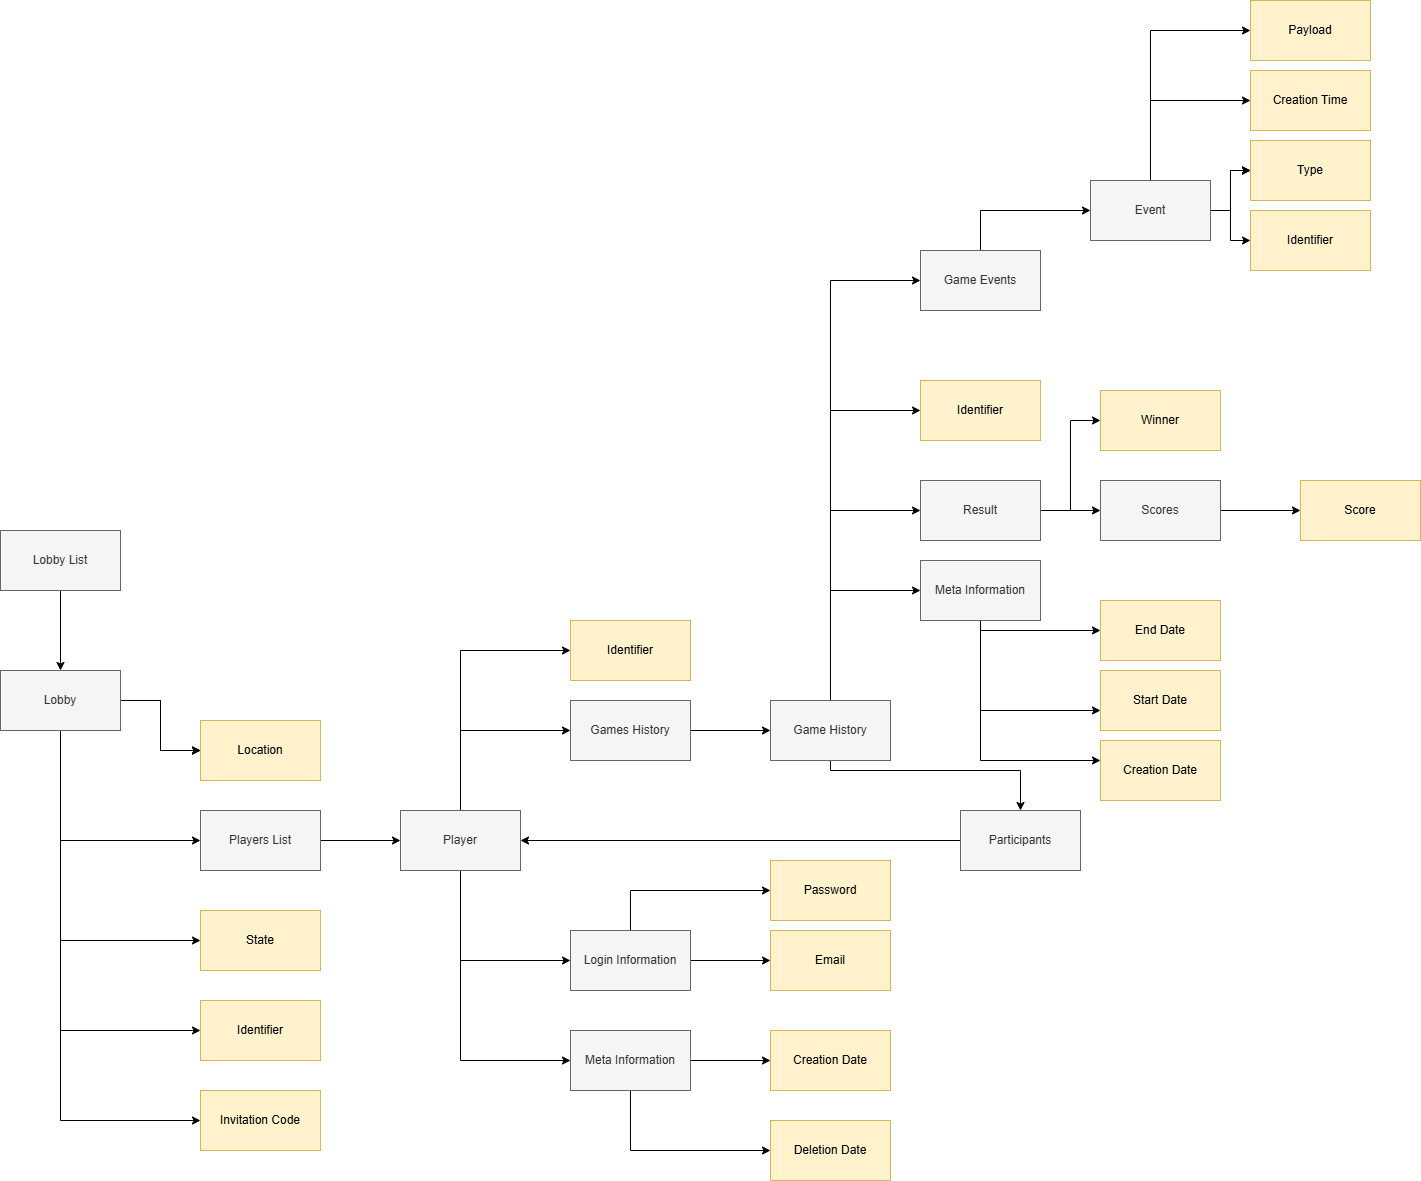

The diagram above was exported from draw.io. Its source (the exported page's mxGraphModel, read from the mxfile embedded in the PNG):
<mxGraphModel dx="738" dy="1566" grid="1" gridSize="10" guides="1" tooltips="1" connect="1" arrows="1" fold="1" page="1" pageScale="1" pageWidth="850" pageHeight="1100" math="0" shadow="0">
  <root>
    <mxCell id="0" />
    <mxCell id="1" parent="0" />
    <mxCell id="i4R0vez9XNeifccVtfuH-3" value="" style="edgeStyle=orthogonalEdgeStyle;rounded=0;orthogonalLoop=1;jettySize=auto;html=1;" edge="1" parent="1" source="i4R0vez9XNeifccVtfuH-1" target="i4R0vez9XNeifccVtfuH-2">
      <mxGeometry relative="1" as="geometry" />
    </mxCell>
    <mxCell id="i4R0vez9XNeifccVtfuH-1" value="Lobby List" style="rounded=0;whiteSpace=wrap;html=1;fillColor=#f5f5f5;fontColor=#333333;strokeColor=#666666;" vertex="1" parent="1">
      <mxGeometry x="140" y="130" width="120" height="60" as="geometry" />
    </mxCell>
    <mxCell id="i4R0vez9XNeifccVtfuH-5" value="" style="edgeStyle=orthogonalEdgeStyle;rounded=0;orthogonalLoop=1;jettySize=auto;html=1;" edge="1" parent="1" source="i4R0vez9XNeifccVtfuH-2" target="i4R0vez9XNeifccVtfuH-4">
      <mxGeometry relative="1" as="geometry" />
    </mxCell>
    <mxCell id="i4R0vez9XNeifccVtfuH-7" value="" style="edgeStyle=orthogonalEdgeStyle;rounded=0;orthogonalLoop=1;jettySize=auto;html=1;" edge="1" parent="1" source="i4R0vez9XNeifccVtfuH-2" target="i4R0vez9XNeifccVtfuH-6">
      <mxGeometry relative="1" as="geometry">
        <Array as="points">
          <mxPoint x="200" y="440" />
        </Array>
      </mxGeometry>
    </mxCell>
    <mxCell id="i4R0vez9XNeifccVtfuH-9" value="" style="edgeStyle=orthogonalEdgeStyle;rounded=0;orthogonalLoop=1;jettySize=auto;html=1;" edge="1" parent="1" source="i4R0vez9XNeifccVtfuH-2" target="i4R0vez9XNeifccVtfuH-8">
      <mxGeometry relative="1" as="geometry">
        <Array as="points">
          <mxPoint x="200" y="540" />
        </Array>
      </mxGeometry>
    </mxCell>
    <mxCell id="i4R0vez9XNeifccVtfuH-10" value="" style="edgeStyle=orthogonalEdgeStyle;rounded=0;orthogonalLoop=1;jettySize=auto;html=1;" edge="1" parent="1" source="i4R0vez9XNeifccVtfuH-2" target="i4R0vez9XNeifccVtfuH-4">
      <mxGeometry relative="1" as="geometry" />
    </mxCell>
    <mxCell id="i4R0vez9XNeifccVtfuH-11" value="" style="edgeStyle=orthogonalEdgeStyle;rounded=0;orthogonalLoop=1;jettySize=auto;html=1;" edge="1" parent="1" source="i4R0vez9XNeifccVtfuH-2" target="i4R0vez9XNeifccVtfuH-4">
      <mxGeometry relative="1" as="geometry" />
    </mxCell>
    <mxCell id="i4R0vez9XNeifccVtfuH-13" style="edgeStyle=orthogonalEdgeStyle;rounded=0;orthogonalLoop=1;jettySize=auto;html=1;" edge="1" parent="1" source="i4R0vez9XNeifccVtfuH-2" target="i4R0vez9XNeifccVtfuH-12">
      <mxGeometry relative="1" as="geometry">
        <Array as="points">
          <mxPoint x="200" y="630" />
        </Array>
      </mxGeometry>
    </mxCell>
    <mxCell id="i4R0vez9XNeifccVtfuH-51" style="edgeStyle=orthogonalEdgeStyle;rounded=0;orthogonalLoop=1;jettySize=auto;html=1;" edge="1" parent="1" source="i4R0vez9XNeifccVtfuH-2" target="i4R0vez9XNeifccVtfuH-49">
      <mxGeometry relative="1" as="geometry">
        <Array as="points">
          <mxPoint x="200" y="720" />
        </Array>
      </mxGeometry>
    </mxCell>
    <mxCell id="i4R0vez9XNeifccVtfuH-2" value="Lobby" style="whiteSpace=wrap;html=1;rounded=0;fillColor=#f5f5f5;fontColor=#333333;strokeColor=#666666;" vertex="1" parent="1">
      <mxGeometry x="140" y="270" width="120" height="60" as="geometry" />
    </mxCell>
    <mxCell id="i4R0vez9XNeifccVtfuH-4" value="Location" style="whiteSpace=wrap;html=1;rounded=0;fillColor=#fff2cc;strokeColor=#d6b656;" vertex="1" parent="1">
      <mxGeometry x="340" y="320" width="120" height="60" as="geometry" />
    </mxCell>
    <mxCell id="i4R0vez9XNeifccVtfuH-15" value="" style="edgeStyle=orthogonalEdgeStyle;rounded=0;orthogonalLoop=1;jettySize=auto;html=1;" edge="1" parent="1" source="i4R0vez9XNeifccVtfuH-6" target="i4R0vez9XNeifccVtfuH-14">
      <mxGeometry relative="1" as="geometry" />
    </mxCell>
    <mxCell id="i4R0vez9XNeifccVtfuH-6" value="Players List" style="whiteSpace=wrap;html=1;rounded=0;fillColor=#f5f5f5;fontColor=#333333;strokeColor=#666666;" vertex="1" parent="1">
      <mxGeometry x="340" y="410" width="120" height="60" as="geometry" />
    </mxCell>
    <mxCell id="i4R0vez9XNeifccVtfuH-8" value="State" style="whiteSpace=wrap;html=1;rounded=0;fillColor=#fff2cc;strokeColor=#d6b656;" vertex="1" parent="1">
      <mxGeometry x="340" y="510" width="120" height="60" as="geometry" />
    </mxCell>
    <mxCell id="i4R0vez9XNeifccVtfuH-12" value="Identifier" style="rounded=0;whiteSpace=wrap;html=1;fillColor=#fff2cc;strokeColor=#d6b656;" vertex="1" parent="1">
      <mxGeometry x="340" y="600" width="120" height="60" as="geometry" />
    </mxCell>
    <mxCell id="i4R0vez9XNeifccVtfuH-17" value="" style="edgeStyle=orthogonalEdgeStyle;rounded=0;orthogonalLoop=1;jettySize=auto;html=1;" edge="1" parent="1" source="i4R0vez9XNeifccVtfuH-14" target="i4R0vez9XNeifccVtfuH-16">
      <mxGeometry relative="1" as="geometry">
        <Array as="points">
          <mxPoint x="600" y="330" />
        </Array>
      </mxGeometry>
    </mxCell>
    <mxCell id="i4R0vez9XNeifccVtfuH-19" value="" style="edgeStyle=orthogonalEdgeStyle;rounded=0;orthogonalLoop=1;jettySize=auto;html=1;" edge="1" parent="1" source="i4R0vez9XNeifccVtfuH-14" target="i4R0vez9XNeifccVtfuH-18">
      <mxGeometry relative="1" as="geometry">
        <Array as="points">
          <mxPoint x="600" y="250" />
        </Array>
      </mxGeometry>
    </mxCell>
    <mxCell id="i4R0vez9XNeifccVtfuH-21" value="" style="edgeStyle=orthogonalEdgeStyle;rounded=0;orthogonalLoop=1;jettySize=auto;html=1;" edge="1" parent="1" source="i4R0vez9XNeifccVtfuH-14" target="i4R0vez9XNeifccVtfuH-20">
      <mxGeometry relative="1" as="geometry">
        <Array as="points">
          <mxPoint x="600" y="560" />
        </Array>
      </mxGeometry>
    </mxCell>
    <mxCell id="i4R0vez9XNeifccVtfuH-23" value="" style="edgeStyle=orthogonalEdgeStyle;rounded=0;orthogonalLoop=1;jettySize=auto;html=1;" edge="1" parent="1" source="i4R0vez9XNeifccVtfuH-14" target="i4R0vez9XNeifccVtfuH-22">
      <mxGeometry relative="1" as="geometry">
        <Array as="points">
          <mxPoint x="600" y="660" />
        </Array>
      </mxGeometry>
    </mxCell>
    <mxCell id="i4R0vez9XNeifccVtfuH-14" value="Player" style="whiteSpace=wrap;html=1;rounded=0;fillColor=#f5f5f5;fontColor=#333333;strokeColor=#666666;" vertex="1" parent="1">
      <mxGeometry x="540" y="410" width="120" height="60" as="geometry" />
    </mxCell>
    <mxCell id="i4R0vez9XNeifccVtfuH-37" value="" style="edgeStyle=orthogonalEdgeStyle;rounded=0;orthogonalLoop=1;jettySize=auto;html=1;" edge="1" parent="1" source="i4R0vez9XNeifccVtfuH-16" target="i4R0vez9XNeifccVtfuH-36">
      <mxGeometry relative="1" as="geometry" />
    </mxCell>
    <mxCell id="i4R0vez9XNeifccVtfuH-16" value="Games History" style="whiteSpace=wrap;html=1;rounded=0;fillColor=#f5f5f5;fontColor=#333333;strokeColor=#666666;" vertex="1" parent="1">
      <mxGeometry x="710" y="300" width="120" height="60" as="geometry" />
    </mxCell>
    <mxCell id="i4R0vez9XNeifccVtfuH-18" value="Identifier" style="whiteSpace=wrap;html=1;rounded=0;fillColor=#fff2cc;strokeColor=#d6b656;" vertex="1" parent="1">
      <mxGeometry x="710" y="220" width="120" height="60" as="geometry" />
    </mxCell>
    <mxCell id="i4R0vez9XNeifccVtfuH-31" value="" style="edgeStyle=orthogonalEdgeStyle;rounded=0;orthogonalLoop=1;jettySize=auto;html=1;" edge="1" parent="1" source="i4R0vez9XNeifccVtfuH-20" target="i4R0vez9XNeifccVtfuH-28">
      <mxGeometry relative="1" as="geometry">
        <Array as="points">
          <mxPoint x="770" y="490" />
        </Array>
      </mxGeometry>
    </mxCell>
    <mxCell id="i4R0vez9XNeifccVtfuH-33" value="" style="edgeStyle=orthogonalEdgeStyle;rounded=0;orthogonalLoop=1;jettySize=auto;html=1;" edge="1" parent="1" source="i4R0vez9XNeifccVtfuH-20" target="i4R0vez9XNeifccVtfuH-32">
      <mxGeometry relative="1" as="geometry" />
    </mxCell>
    <mxCell id="i4R0vez9XNeifccVtfuH-20" value="Login Information" style="whiteSpace=wrap;html=1;rounded=0;fillColor=#f5f5f5;fontColor=#333333;strokeColor=#666666;" vertex="1" parent="1">
      <mxGeometry x="710" y="530" width="120" height="60" as="geometry" />
    </mxCell>
    <mxCell id="i4R0vez9XNeifccVtfuH-25" value="" style="edgeStyle=orthogonalEdgeStyle;rounded=0;orthogonalLoop=1;jettySize=auto;html=1;" edge="1" parent="1" source="i4R0vez9XNeifccVtfuH-22" target="i4R0vez9XNeifccVtfuH-24">
      <mxGeometry relative="1" as="geometry" />
    </mxCell>
    <mxCell id="i4R0vez9XNeifccVtfuH-27" value="" style="edgeStyle=orthogonalEdgeStyle;rounded=0;orthogonalLoop=1;jettySize=auto;html=1;" edge="1" parent="1" source="i4R0vez9XNeifccVtfuH-22" target="i4R0vez9XNeifccVtfuH-26">
      <mxGeometry relative="1" as="geometry">
        <Array as="points">
          <mxPoint x="770" y="750" />
        </Array>
      </mxGeometry>
    </mxCell>
    <mxCell id="i4R0vez9XNeifccVtfuH-22" value="Meta Information" style="whiteSpace=wrap;html=1;rounded=0;fillColor=#f5f5f5;fontColor=#333333;strokeColor=#666666;" vertex="1" parent="1">
      <mxGeometry x="710" y="630" width="120" height="60" as="geometry" />
    </mxCell>
    <mxCell id="i4R0vez9XNeifccVtfuH-24" value="Creation Date" style="whiteSpace=wrap;html=1;rounded=0;fillColor=#fff2cc;strokeColor=#d6b656;" vertex="1" parent="1">
      <mxGeometry x="910" y="630" width="120" height="60" as="geometry" />
    </mxCell>
    <mxCell id="i4R0vez9XNeifccVtfuH-26" value="Deletion Date" style="whiteSpace=wrap;html=1;rounded=0;fillColor=#fff2cc;strokeColor=#d6b656;" vertex="1" parent="1">
      <mxGeometry x="910" y="720" width="120" height="60" as="geometry" />
    </mxCell>
    <mxCell id="i4R0vez9XNeifccVtfuH-28" value="Password" style="whiteSpace=wrap;html=1;rounded=0;fillColor=#fff2cc;strokeColor=#d6b656;" vertex="1" parent="1">
      <mxGeometry x="910" y="460" width="120" height="60" as="geometry" />
    </mxCell>
    <mxCell id="i4R0vez9XNeifccVtfuH-32" value="Email" style="whiteSpace=wrap;html=1;rounded=0;fillColor=#fff2cc;strokeColor=#d6b656;" vertex="1" parent="1">
      <mxGeometry x="910" y="530" width="120" height="60" as="geometry" />
    </mxCell>
    <mxCell id="i4R0vez9XNeifccVtfuH-39" value="" style="edgeStyle=orthogonalEdgeStyle;rounded=0;orthogonalLoop=1;jettySize=auto;html=1;" edge="1" parent="1" source="i4R0vez9XNeifccVtfuH-36" target="i4R0vez9XNeifccVtfuH-38">
      <mxGeometry relative="1" as="geometry">
        <Array as="points">
          <mxPoint x="970" y="-120" />
        </Array>
      </mxGeometry>
    </mxCell>
    <mxCell id="i4R0vez9XNeifccVtfuH-41" value="" style="edgeStyle=orthogonalEdgeStyle;rounded=0;orthogonalLoop=1;jettySize=auto;html=1;" edge="1" parent="1" source="i4R0vez9XNeifccVtfuH-36" target="i4R0vez9XNeifccVtfuH-40">
      <mxGeometry relative="1" as="geometry">
        <Array as="points">
          <mxPoint x="970" y="190" />
        </Array>
      </mxGeometry>
    </mxCell>
    <mxCell id="i4R0vez9XNeifccVtfuH-46" value="" style="edgeStyle=orthogonalEdgeStyle;rounded=0;orthogonalLoop=1;jettySize=auto;html=1;" edge="1" parent="1" source="i4R0vez9XNeifccVtfuH-36" target="i4R0vez9XNeifccVtfuH-45">
      <mxGeometry relative="1" as="geometry">
        <Array as="points">
          <mxPoint x="970" y="10" />
        </Array>
      </mxGeometry>
    </mxCell>
    <mxCell id="i4R0vez9XNeifccVtfuH-59" style="edgeStyle=orthogonalEdgeStyle;rounded=0;orthogonalLoop=1;jettySize=auto;html=1;" edge="1" parent="1" source="i4R0vez9XNeifccVtfuH-36" target="i4R0vez9XNeifccVtfuH-43">
      <mxGeometry relative="1" as="geometry">
        <Array as="points">
          <mxPoint x="970" y="370" />
          <mxPoint x="1160" y="370" />
        </Array>
      </mxGeometry>
    </mxCell>
    <mxCell id="i4R0vez9XNeifccVtfuH-65" style="edgeStyle=orthogonalEdgeStyle;rounded=0;orthogonalLoop=1;jettySize=auto;html=1;entryX=0;entryY=0.5;entryDx=0;entryDy=0;" edge="1" parent="1" source="i4R0vez9XNeifccVtfuH-36" target="i4R0vez9XNeifccVtfuH-63">
      <mxGeometry relative="1" as="geometry">
        <Array as="points">
          <mxPoint x="970" y="110" />
        </Array>
      </mxGeometry>
    </mxCell>
    <mxCell id="i4R0vez9XNeifccVtfuH-36" value="Game History" style="whiteSpace=wrap;html=1;rounded=0;fillColor=#f5f5f5;fontColor=#333333;strokeColor=#666666;" vertex="1" parent="1">
      <mxGeometry x="910" y="300" width="120" height="60" as="geometry" />
    </mxCell>
    <mxCell id="i4R0vez9XNeifccVtfuH-74" value="" style="edgeStyle=orthogonalEdgeStyle;rounded=0;orthogonalLoop=1;jettySize=auto;html=1;" edge="1" parent="1" source="i4R0vez9XNeifccVtfuH-38" target="i4R0vez9XNeifccVtfuH-73">
      <mxGeometry relative="1" as="geometry">
        <Array as="points">
          <mxPoint x="1120" y="-190" />
        </Array>
      </mxGeometry>
    </mxCell>
    <mxCell id="i4R0vez9XNeifccVtfuH-38" value="Game Events" style="whiteSpace=wrap;html=1;fillColor=#f5f5f5;strokeColor=#666666;fontColor=#333333;rounded=0;" vertex="1" parent="1">
      <mxGeometry x="1060" y="-150" width="120" height="60" as="geometry" />
    </mxCell>
    <mxCell id="i4R0vez9XNeifccVtfuH-56" value="" style="edgeStyle=orthogonalEdgeStyle;rounded=0;orthogonalLoop=1;jettySize=auto;html=1;" edge="1" parent="1" source="i4R0vez9XNeifccVtfuH-40" target="i4R0vez9XNeifccVtfuH-54">
      <mxGeometry relative="1" as="geometry">
        <Array as="points">
          <mxPoint x="1120" y="360" />
        </Array>
      </mxGeometry>
    </mxCell>
    <mxCell id="i4R0vez9XNeifccVtfuH-58" value="" style="edgeStyle=orthogonalEdgeStyle;rounded=0;orthogonalLoop=1;jettySize=auto;html=1;" edge="1" parent="1" source="i4R0vez9XNeifccVtfuH-40" target="i4R0vez9XNeifccVtfuH-57">
      <mxGeometry relative="1" as="geometry">
        <Array as="points">
          <mxPoint x="1120" y="310" />
        </Array>
      </mxGeometry>
    </mxCell>
    <mxCell id="i4R0vez9XNeifccVtfuH-61" value="" style="edgeStyle=orthogonalEdgeStyle;rounded=0;orthogonalLoop=1;jettySize=auto;html=1;" edge="1" parent="1" source="i4R0vez9XNeifccVtfuH-40" target="i4R0vez9XNeifccVtfuH-60">
      <mxGeometry relative="1" as="geometry">
        <Array as="points">
          <mxPoint x="1120" y="230" />
        </Array>
      </mxGeometry>
    </mxCell>
    <mxCell id="i4R0vez9XNeifccVtfuH-40" value="Meta Information" style="whiteSpace=wrap;html=1;fillColor=#f5f5f5;strokeColor=#666666;fontColor=#333333;rounded=0;" vertex="1" parent="1">
      <mxGeometry x="1060" y="160" width="120" height="60" as="geometry" />
    </mxCell>
    <mxCell id="i4R0vez9XNeifccVtfuH-52" style="edgeStyle=orthogonalEdgeStyle;rounded=0;orthogonalLoop=1;jettySize=auto;html=1;" edge="1" parent="1" source="i4R0vez9XNeifccVtfuH-43" target="i4R0vez9XNeifccVtfuH-14">
      <mxGeometry relative="1" as="geometry">
        <Array as="points">
          <mxPoint x="1150" y="440" />
        </Array>
      </mxGeometry>
    </mxCell>
    <mxCell id="i4R0vez9XNeifccVtfuH-43" value="Participants" style="whiteSpace=wrap;html=1;fillColor=#f5f5f5;strokeColor=#666666;fontColor=#333333;rounded=0;" vertex="1" parent="1">
      <mxGeometry x="1100" y="410" width="120" height="60" as="geometry" />
    </mxCell>
    <mxCell id="i4R0vez9XNeifccVtfuH-45" value="Identifier" style="whiteSpace=wrap;html=1;fillColor=#fff2cc;strokeColor=#d6b656;rounded=0;" vertex="1" parent="1">
      <mxGeometry x="1060" y="-20" width="120" height="60" as="geometry" />
    </mxCell>
    <mxCell id="i4R0vez9XNeifccVtfuH-49" value="Invitation Code" style="whiteSpace=wrap;html=1;fillColor=#fff2cc;strokeColor=#d6b656;rounded=0;" vertex="1" parent="1">
      <mxGeometry x="340" y="690" width="120" height="60" as="geometry" />
    </mxCell>
    <mxCell id="i4R0vez9XNeifccVtfuH-54" value="Creation Date" style="whiteSpace=wrap;html=1;fillColor=#fff2cc;strokeColor=#d6b656;rounded=0;" vertex="1" parent="1">
      <mxGeometry x="1240" y="340" width="120" height="60" as="geometry" />
    </mxCell>
    <mxCell id="i4R0vez9XNeifccVtfuH-57" value="Start Date" style="whiteSpace=wrap;html=1;fillColor=#fff2cc;strokeColor=#d6b656;rounded=0;" vertex="1" parent="1">
      <mxGeometry x="1240" y="270" width="120" height="60" as="geometry" />
    </mxCell>
    <mxCell id="i4R0vez9XNeifccVtfuH-60" value="End Date" style="whiteSpace=wrap;html=1;fillColor=#fff2cc;strokeColor=#d6b656;rounded=0;" vertex="1" parent="1">
      <mxGeometry x="1240" y="200" width="120" height="60" as="geometry" />
    </mxCell>
    <mxCell id="i4R0vez9XNeifccVtfuH-68" value="" style="edgeStyle=orthogonalEdgeStyle;rounded=0;orthogonalLoop=1;jettySize=auto;html=1;" edge="1" parent="1" source="i4R0vez9XNeifccVtfuH-63" target="i4R0vez9XNeifccVtfuH-66">
      <mxGeometry relative="1" as="geometry">
        <Array as="points">
          <mxPoint x="1210" y="110" />
          <mxPoint x="1210" y="20" />
        </Array>
      </mxGeometry>
    </mxCell>
    <mxCell id="i4R0vez9XNeifccVtfuH-70" style="edgeStyle=orthogonalEdgeStyle;rounded=0;orthogonalLoop=1;jettySize=auto;html=1;" edge="1" parent="1" source="i4R0vez9XNeifccVtfuH-63" target="i4R0vez9XNeifccVtfuH-69">
      <mxGeometry relative="1" as="geometry" />
    </mxCell>
    <mxCell id="i4R0vez9XNeifccVtfuH-63" value="Result" style="rounded=0;whiteSpace=wrap;html=1;fillColor=#f5f5f5;fontColor=#333333;strokeColor=#666666;" vertex="1" parent="1">
      <mxGeometry x="1060" y="80" width="120" height="60" as="geometry" />
    </mxCell>
    <mxCell id="i4R0vez9XNeifccVtfuH-66" value="Winner" style="whiteSpace=wrap;html=1;fillColor=#fff2cc;strokeColor=#d6b656;rounded=0;" vertex="1" parent="1">
      <mxGeometry x="1240" y="-10" width="120" height="60" as="geometry" />
    </mxCell>
    <mxCell id="i4R0vez9XNeifccVtfuH-72" value="" style="edgeStyle=orthogonalEdgeStyle;rounded=0;orthogonalLoop=1;jettySize=auto;html=1;" edge="1" parent="1" source="i4R0vez9XNeifccVtfuH-69" target="i4R0vez9XNeifccVtfuH-71">
      <mxGeometry relative="1" as="geometry" />
    </mxCell>
    <mxCell id="i4R0vez9XNeifccVtfuH-69" value="Scores" style="rounded=0;whiteSpace=wrap;html=1;fillColor=#f5f5f5;fontColor=#333333;strokeColor=#666666;" vertex="1" parent="1">
      <mxGeometry x="1240" y="80" width="120" height="60" as="geometry" />
    </mxCell>
    <mxCell id="i4R0vez9XNeifccVtfuH-71" value="Score" style="whiteSpace=wrap;html=1;fillColor=#fff2cc;strokeColor=#d6b656;rounded=0;" vertex="1" parent="1">
      <mxGeometry x="1440" y="80" width="120" height="60" as="geometry" />
    </mxCell>
    <mxCell id="i4R0vez9XNeifccVtfuH-76" value="" style="edgeStyle=orthogonalEdgeStyle;rounded=0;orthogonalLoop=1;jettySize=auto;html=1;" edge="1" parent="1" source="i4R0vez9XNeifccVtfuH-73" target="i4R0vez9XNeifccVtfuH-75">
      <mxGeometry relative="1" as="geometry">
        <Array as="points">
          <mxPoint x="1290" y="-370" />
        </Array>
      </mxGeometry>
    </mxCell>
    <mxCell id="i4R0vez9XNeifccVtfuH-78" value="" style="edgeStyle=orthogonalEdgeStyle;rounded=0;orthogonalLoop=1;jettySize=auto;html=1;" edge="1" parent="1" source="i4R0vez9XNeifccVtfuH-73" target="i4R0vez9XNeifccVtfuH-77">
      <mxGeometry relative="1" as="geometry" />
    </mxCell>
    <mxCell id="i4R0vez9XNeifccVtfuH-79" value="" style="edgeStyle=orthogonalEdgeStyle;rounded=0;orthogonalLoop=1;jettySize=auto;html=1;" edge="1" parent="1" source="i4R0vez9XNeifccVtfuH-73" target="i4R0vez9XNeifccVtfuH-77">
      <mxGeometry relative="1" as="geometry" />
    </mxCell>
    <mxCell id="i4R0vez9XNeifccVtfuH-80" value="" style="edgeStyle=orthogonalEdgeStyle;rounded=0;orthogonalLoop=1;jettySize=auto;html=1;" edge="1" parent="1" source="i4R0vez9XNeifccVtfuH-73" target="i4R0vez9XNeifccVtfuH-77">
      <mxGeometry relative="1" as="geometry" />
    </mxCell>
    <mxCell id="i4R0vez9XNeifccVtfuH-82" value="" style="edgeStyle=orthogonalEdgeStyle;rounded=0;orthogonalLoop=1;jettySize=auto;html=1;" edge="1" parent="1" source="i4R0vez9XNeifccVtfuH-73" target="i4R0vez9XNeifccVtfuH-81">
      <mxGeometry relative="1" as="geometry">
        <Array as="points">
          <mxPoint x="1290" y="-300" />
        </Array>
      </mxGeometry>
    </mxCell>
    <mxCell id="i4R0vez9XNeifccVtfuH-84" value="" style="edgeStyle=orthogonalEdgeStyle;rounded=0;orthogonalLoop=1;jettySize=auto;html=1;" edge="1" parent="1" source="i4R0vez9XNeifccVtfuH-73" target="i4R0vez9XNeifccVtfuH-83">
      <mxGeometry relative="1" as="geometry" />
    </mxCell>
    <mxCell id="i4R0vez9XNeifccVtfuH-73" value="Event" style="whiteSpace=wrap;html=1;fillColor=#f5f5f5;strokeColor=#666666;fontColor=#333333;rounded=0;" vertex="1" parent="1">
      <mxGeometry x="1230" y="-220" width="120" height="60" as="geometry" />
    </mxCell>
    <mxCell id="i4R0vez9XNeifccVtfuH-75" value="Payload" style="whiteSpace=wrap;html=1;fillColor=#fff2cc;strokeColor=#d6b656;rounded=0;" vertex="1" parent="1">
      <mxGeometry x="1390" y="-400" width="120" height="60" as="geometry" />
    </mxCell>
    <mxCell id="i4R0vez9XNeifccVtfuH-77" value="Type" style="whiteSpace=wrap;html=1;fillColor=#fff2cc;strokeColor=#d6b656;rounded=0;" vertex="1" parent="1">
      <mxGeometry x="1390" y="-260" width="120" height="60" as="geometry" />
    </mxCell>
    <mxCell id="i4R0vez9XNeifccVtfuH-81" value="Creation Time" style="whiteSpace=wrap;html=1;fillColor=#fff2cc;strokeColor=#d6b656;rounded=0;" vertex="1" parent="1">
      <mxGeometry x="1390" y="-330" width="120" height="60" as="geometry" />
    </mxCell>
    <mxCell id="i4R0vez9XNeifccVtfuH-83" value="Identifier" style="whiteSpace=wrap;html=1;fillColor=#fff2cc;strokeColor=#d6b656;rounded=0;" vertex="1" parent="1">
      <mxGeometry x="1390" y="-190" width="120" height="60" as="geometry" />
    </mxCell>
  </root>
</mxGraphModel>